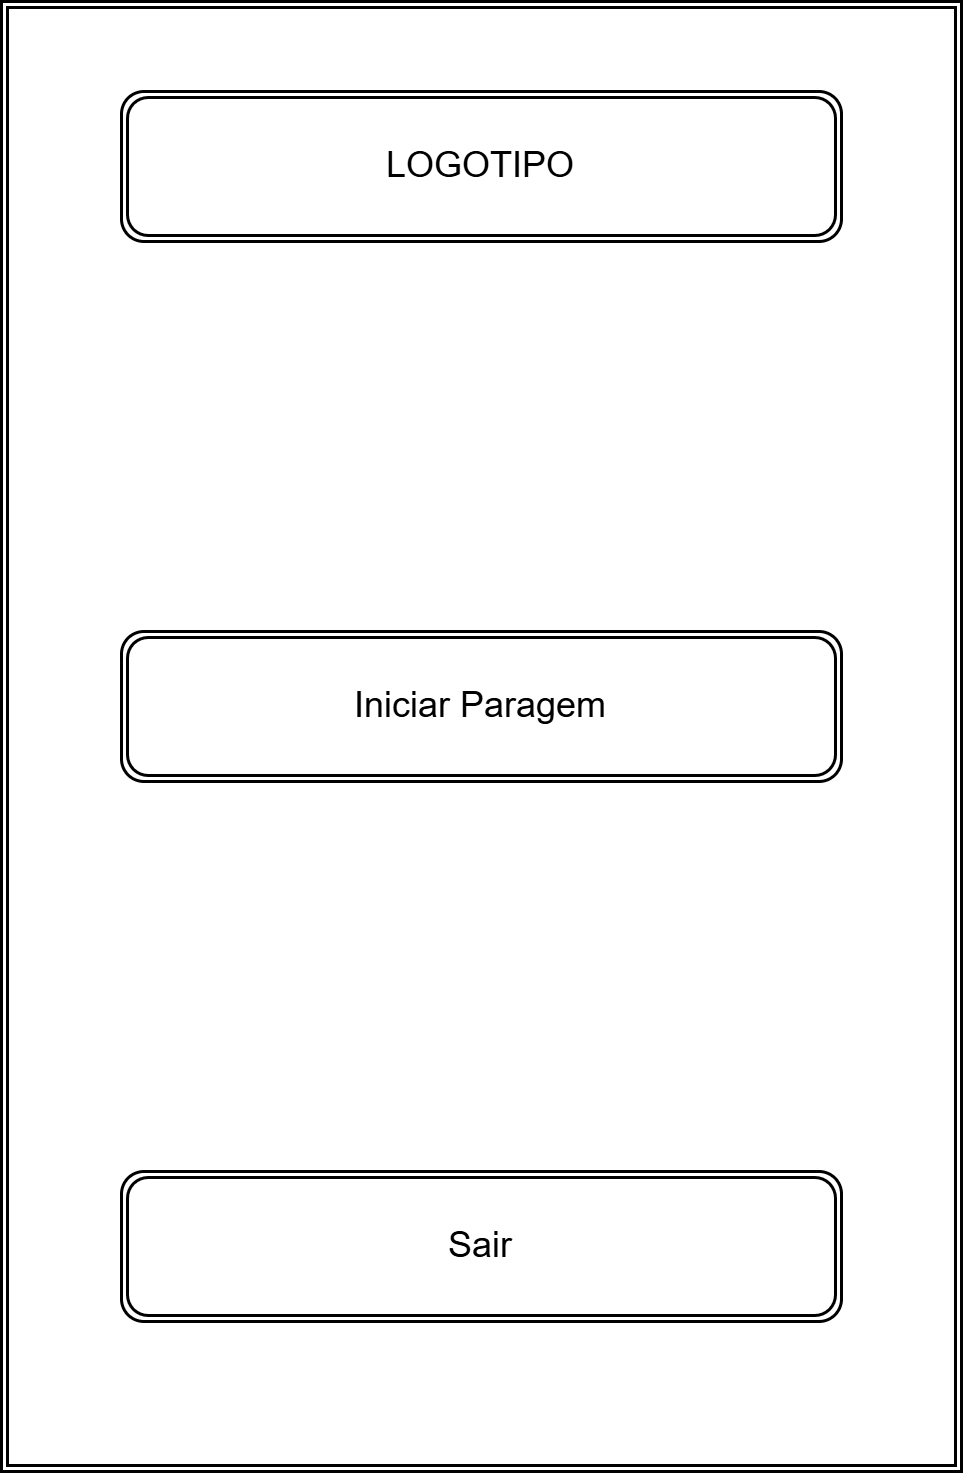

The diagram above was exported from draw.io. Its source (the exported page's mxGraphModel, read from the mxfile embedded in the PNG):
<mxGraphModel dx="1030" dy="642" grid="1" gridSize="10" guides="1" tooltips="1" connect="1" arrows="1" fold="1" page="1" pageScale="1" pageWidth="827" pageHeight="1169" math="0" shadow="0">
  <root>
    <mxCell id="0" />
    <mxCell id="1" parent="0" />
    <mxCell id="YZMzSuxszPmndx7C930c-41" parent="1" style="shape=ext;double=1;rounded=0;whiteSpace=wrap;html=1;fillColor=none;" value="" vertex="1">
      <mxGeometry height="490" width="320" x="370" y="50" as="geometry" />
    </mxCell>
    <mxCell id="YZMzSuxszPmndx7C930c-42" parent="1" style="shape=ext;double=1;rounded=1;whiteSpace=wrap;html=1;" value="LOGOTIPO" vertex="1">
      <mxGeometry height="50" width="240" x="410" y="80" as="geometry" />
    </mxCell>
    <mxCell id="YZMzSuxszPmndx7C930c-43" parent="1" style="shape=ext;double=1;rounded=1;whiteSpace=wrap;html=1;" value="Iniciar Paragem" vertex="1">
      <mxGeometry height="50" width="240" x="410" y="260" as="geometry" />
    </mxCell>
    <mxCell id="YZMzSuxszPmndx7C930c-44" parent="1" style="shape=ext;double=1;rounded=1;whiteSpace=wrap;html=1;" value="Sair" vertex="1">
      <mxGeometry height="50" width="240" x="410" y="440" as="geometry" />
    </mxCell>
  </root>
</mxGraphModel>